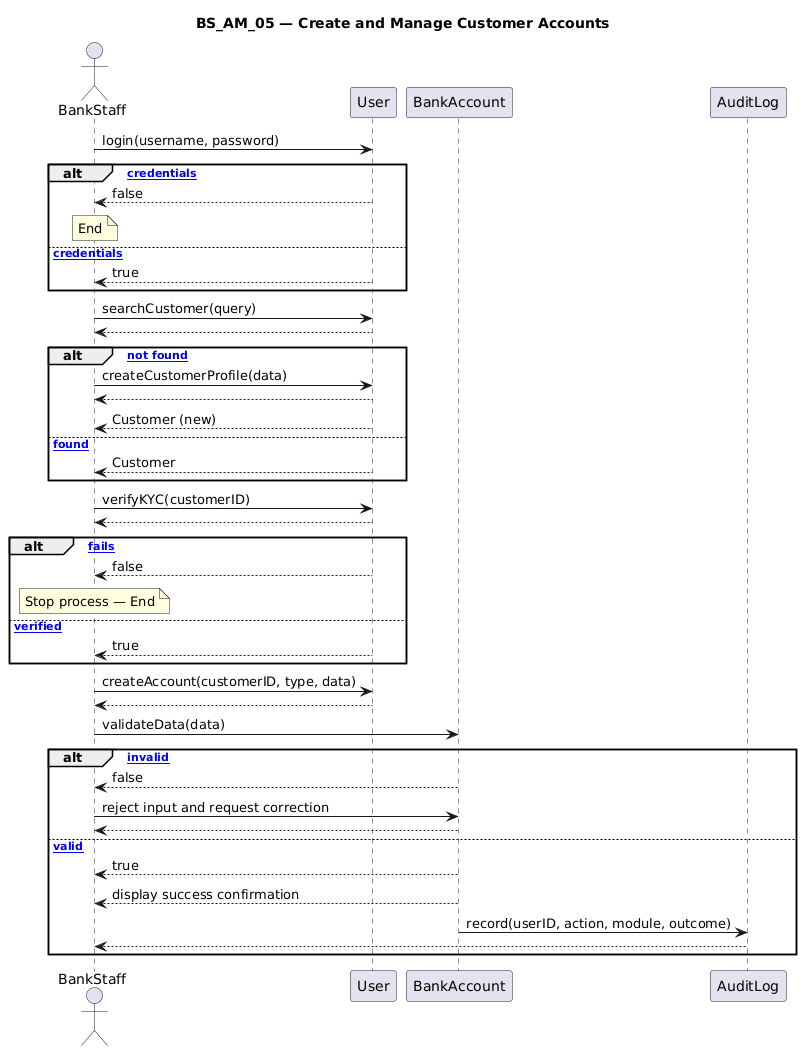

The diagram above was rendered by PlantUML. Its source (embedded in the PNG):
@startuml
title BS_AM_05 — Create and Manage Customer Accounts

actor BankStaff
participant User
participant BankAccount
participant AuditLog

BankStaff -> User: login(username, password)

alt [Invalid credentials]
  User --> BankStaff: false
  note over BankStaff #lightyellow: End
else [Valid credentials]
  User --> BankStaff: true
end

BankStaff -> User: searchCustomer(query)
User --> BankStaff:

alt [Customer not found]
  BankStaff -> User: createCustomerProfile(data)
  User --> BankStaff:
  User --> BankStaff: Customer (new)
else [Customer found]
  User --> BankStaff: Customer
end

BankStaff -> User: verifyKYC(customerID)
User --> BankStaff:

alt [KYC fails]
  User --> BankStaff: false
  note over BankStaff #lightyellow: Stop process — End
else [KYC verified]
  User --> BankStaff: true
end

BankStaff -> User: createAccount(customerID, type, data)
User --> BankStaff:
BankStaff -> BankAccount: validateData(data)

alt [Data invalid]
  BankAccount --> BankStaff: false
  BankStaff -> BankAccount: reject input and request correction
  BankAccount --> BankStaff:
else [Data valid]
  BankAccount --> BankStaff: true
  BankAccount --> BankStaff: display success confirmation
  BankAccount -> AuditLog: record(userID, action, module, outcome)
  AuditLog --> BankStaff:
end
@enduml